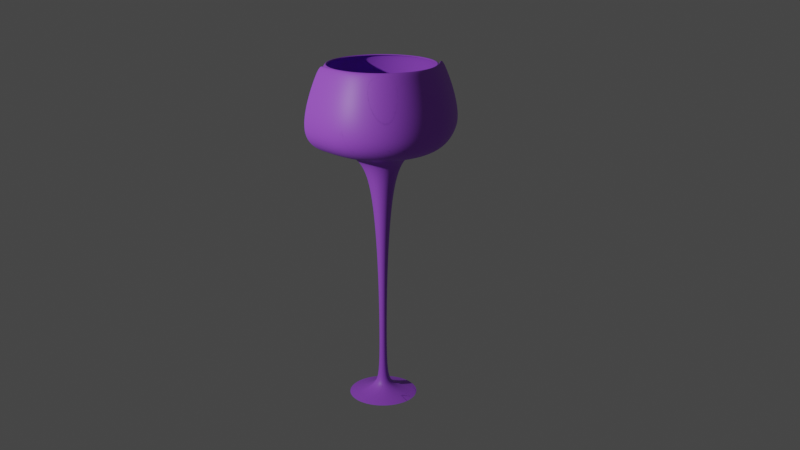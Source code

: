 # Source: goblet.blend  (saved by Blender 3.4.6; exported with 4.5.12 LTS)
import bpy
from mathutils import Matrix  # noqa: F401  (used for matrix-valued properties, if any)

bpy.ops.wm.read_factory_settings(use_empty=True)
scene = bpy.context.scene
scene.name = 'Scene'

# ---- collections
col_collection = bpy.data.collections.new('Collection'); scene.collection.children.link(col_collection)

# ---- materials (node trees are filled in below, after node groups)
mat_material = bpy.data.materials.new('Material')
mat_material.alpha_threshold = 0.0
mat_material.use_transparent_shadow = False
mat_material.roughness = 0.5
mat_material.line_color = (0.0, 0.0, 0.0, 1.0)

# ---- material node trees
mat_material.use_nodes = True; mat_material.node_tree.nodes.clear()
_N = mat_material.node_tree.nodes; _L = mat_material.node_tree.links
n0 = _N.new('ShaderNodeOutputMaterial'); n0.name = 'Material Output'; n0.location = (300, 300)
n1 = _N.new('ShaderNodeBsdfPrincipled'); n1.name = 'Principled BSDF'; n1.location = (10, 300)
n1.distribution = 'GGX'
n1.subsurface_method = 'RANDOM_WALK_SKIN'
n1.inputs[0].default_value = (0.3884, 0.09303, 0.8, 1.0)
n1.inputs[3].default_value = 1.45
n1.inputs[27].default_value = (0.0, 0.0, 0.0, 1.0)
n1.inputs[28].default_value = 1.0
_L.new(n1.outputs[0], n0.inputs[0])
n0.is_active_output = True

# ---- world
world_world = bpy.data.worlds.new('World'); scene.world = world_world
world_world.use_nodes = True; world_world.node_tree.nodes.clear()
_N = world_world.node_tree.nodes; _L = world_world.node_tree.links
n0 = _N.new('ShaderNodeOutputWorld'); n0.name = 'World Output'; n0.location = (300, 300)
n1 = _N.new('ShaderNodeBackground'); n1.name = 'Background'; n1.location = (10, 300)
n1.inputs[0].default_value = (0.05088, 0.05088, 0.05088, 1.0)
_L.new(n1.outputs[0], n0.inputs[0])
n0.is_active_output = True
world_world.color = (0.05088, 0.05088, 0.05088)
world_world.use_sun_shadow = False
world_world.sun_shadow_jitter_overblur = 0.0

# ---- cameras
cam_camera = bpy.data.cameras.new('Camera')
cam_camera.clip_end = 100.0
cam_camera.ortho_scale = 7.314

# ---- lights
light_light = bpy.data.lights.new('Light', 'POINT')
light_light.transmission_factor = 0.0
light_light.energy = 1000.0
light_light.shadow_soft_size = 0.1
light_light.shadow_maximum_resolution = 0.006
light_light.use_absolute_resolution = True

# ---- meshes
me_001 = bpy.data.meshes.new('平面.001')
me_001.from_pydata([(-2.009, 2.531, -1.446), (-1.972, 0.5383, -1.281), (-2.331, 2.533, -1.445), (-2.722, 2.677, -1.456), (-2.491, 3.336, -1.511), (-2.46, 3.303, -1.508), (-2.01, 0.3559, -1.265), (-2.286, 0.2979, -1.26), (-1.994, 2.528, -1.488), (-1.966, 0.537, -1.296), (-2.224, 2.51, -1.714), (-2.502, 2.631, -1.999), (-2.338, 3.304, -1.892), (-2.316, 3.273, -1.868), (-1.994, 0.3523, -1.308), (-2.19, 0.278, -1.496), (-1.954, 2.526, -1.508), (-1.952, 0.5364, -1.303), (-1.958, 2.5, -1.829), (-1.962, 2.612, -2.23), (-1.96, 3.29, -2.056), (-1.96, 3.26, -2.022), (-1.952, 0.3508, -1.326), (-1.955, 0.2696, -1.596), (-1.912, 2.527, -1.494), (-1.936, 0.5368, -1.298), (-1.687, 2.509, -1.724), (-1.415, 2.63, -2.015), (-1.577, 3.303, -1.906), (-1.598, 3.271, -1.881), (-1.909, 0.3522, -1.31), (-1.717, 0.2775, -1.502), (-1.892, 2.53, -1.454), (-1.929, 0.5381, -1.283), (-1.569, 2.532, -1.459), (-1.179, 2.675, -1.478), (-1.41, 3.335, -1.531), (-1.441, 3.301, -1.527), (-1.891, 0.3556, -1.269), (-1.614, 0.2972, -1.268), (-1.906, 2.534, -1.412), (-1.934, 0.5394, -1.268), (-1.673, 2.554, -1.189), (-1.392, 2.721, -0.9318), (-1.558, 3.367, -1.147), (-1.58, 3.332, -1.166), (-1.907, 0.3592, -1.226), (-1.708, 0.3172, -1.03), (-1.946, 2.536, -1.392), (-1.949, 0.54, -1.261), (-1.938, 2.564, -1.07), (-1.929, 2.741, -0.6937), (-1.934, 3.381, -0.9793), (-1.934, 3.345, -1.007), (-1.948, 0.3608, -1.207), (-1.942, 0.3259, -0.927), (-1.988, 2.535, -1.405), (-1.964, 0.5396, -1.266), (-2.21, 2.556, -1.172), (-2.479, 2.724, -0.9022), (-2.319, 3.369, -1.124), (-2.298, 3.334, -1.144), (-1.991, 0.3595, -1.223), (-2.181, 0.3182, -1.018), (-2.008, 2.531, -1.445), (-1.972, 0.5384, -1.28), (-2.331, 2.534, -1.435), (-2.721, 2.679, -1.436), (-2.49, 3.337, -1.498), (-2.459, 3.304, -1.496), (-2.01, 0.356, -1.264), (-2.286, 0.2986, -1.251), (-1.995, 2.528, -1.487), (-1.967, 0.5371, -1.296), (-2.231, 2.511, -1.707), (-2.515, 2.633, -1.985), (-2.347, 3.305, -1.883), (-2.325, 3.273, -1.859), (-1.995, 0.3524, -1.307), (-2.196, 0.2785, -1.49), (-1.956, 2.526, -1.507), (-1.952, 0.5364, -1.303), (-1.967, 2.501, -1.829), (-1.981, 2.612, -2.23), (-1.974, 3.291, -2.055), (-1.973, 3.26, -2.022), (-1.953, 0.3508, -1.326), (-1.963, 0.2696, -1.596), (-1.913, 2.527, -1.495), (-1.937, 0.5368, -1.298), (-1.694, 2.509, -1.731), (-1.429, 2.629, -2.028), (-1.586, 3.302, -1.915), (-1.608, 3.271, -1.89), (-1.911, 0.3521, -1.311), (-1.723, 0.277, -1.508), (-1.892, 2.53, -1.456), (-1.929, 0.538, -1.284), (-1.57, 2.531, -1.469), (-1.18, 2.674, -1.497), (-1.411, 3.334, -1.544), (-1.442, 3.3, -1.54), (-1.891, 0.3555, -1.27), (-1.615, 0.2965, -1.276)], [], [(6, 7, 15, 14), (5, 4, 12, 13), (3, 2, 10, 11), (0, 1, 9, 8), (1, 6, 14, 9), (4, 3, 11, 12), (2, 0, 8, 10), (12, 11, 19, 20), (10, 8, 16, 18), (14, 15, 23, 22), (13, 12, 20, 21), (11, 10, 18, 19), (8, 9, 17, 16), (9, 14, 22, 17), (22, 23, 31, 30), (21, 20, 28, 29), (19, 18, 26, 27), (16, 17, 25, 24), (17, 22, 30, 25), (20, 19, 27, 28), (18, 16, 24, 26), (30, 31, 39, 38), (29, 28, 36, 37), (27, 26, 34, 35), (24, 25, 33, 32), (25, 30, 38, 33), (28, 27, 35, 36), (26, 24, 32, 34), (35, 34, 42, 43), (32, 33, 41, 40), (33, 38, 46, 41), (36, 35, 43, 44), (34, 32, 40, 42), (38, 39, 47, 46), (37, 36, 44, 45), (41, 46, 54, 49), (44, 43, 51, 52), (42, 40, 48, 50), (46, 47, 55, 54), (45, 44, 52, 53), (43, 42, 50, 51), (40, 41, 49, 48), (49, 54, 62, 57), (52, 51, 59, 60), (50, 48, 56, 58), (54, 55, 63, 62), (53, 52, 60, 61), (51, 50, 58, 59), (48, 49, 57, 56), (58, 56, 64, 66), (62, 63, 71, 70), (61, 60, 68, 69), (59, 58, 66, 67), (56, 57, 65, 64), (57, 62, 70, 65), (60, 59, 67, 68), (70, 71, 79, 78), (69, 68, 76, 77), (67, 66, 74, 75), (64, 65, 73, 72), (65, 70, 78, 73), (68, 67, 75, 76), (66, 64, 72, 74), (77, 76, 84, 85), (75, 74, 82, 83), (72, 73, 81, 80), (73, 78, 86, 81), (76, 75, 83, 84), (74, 72, 80, 82), (78, 79, 87, 86), (80, 81, 89, 88), (81, 86, 94, 89), (84, 83, 91, 92), (82, 80, 88, 90), (86, 87, 95, 94), (85, 84, 92, 93), (83, 82, 90, 91), (89, 94, 102, 97), (92, 91, 99, 100), (90, 88, 96, 98), (94, 95, 103, 102), (93, 92, 100, 101), (91, 90, 98, 99), (88, 89, 97, 96)])
_uv = me_001.uv_layers.new(name='UV 贴图')
_uv.uv.foreach_set('vector', [0.0, 0.0, 0.0, 0.0, 0.0, 0.0, 0.0, 0.0, 0.0, 0.0, 0.0, 0.0, 0.0, 0.0, 0.0, 0.0, 0.0, 0.0, 0.0, 0.0, 0.0, 0.0, 0.0, 0.0, 0.0, 0.0, 0.0, 0.0, 0.0, 0.0, 0.0, 0.0, 0.0, 0.0, 0.0, 0.0, 0.0, 0.0, 0.0, 0.0, 0.0, 0.0, 0.0, 0.0, 0.0, 0.0, 0.0, 0.0, 0.0, 0.0, 0.0, 0.0, 0.0, 0.0, 0.0, 0.0, 0.0, 0.0, 0.0, 0.0, 0.0, 0.0, 0.0, 0.0, 0.0, 0.0, 0.0, 0.0, 0.0, 0.0, 0.0, 0.0, 0.0, 0.0, 0.0, 0.0, 0.0, 0.0, 0.0, 0.0, 0.0, 0.0, 0.0, 0.0, 0.0, 0.0, 0.0, 0.0, 0.0, 0.0, 0.0, 0.0, 0.0, 0.0, 0.0, 0.0, 0.0, 0.0, 0.0, 0.0, 0.0, 0.0, 0.0, 0.0, 0.0, 0.0, 0.0, 0.0, 0.0, 0.0, 0.0, 0.0, 0.0, 0.0, 0.0, 0.0, 0.0, 0.0, 0.0, 0.0, 0.0, 0.0, 0.0, 0.0, 0.0, 0.0, 0.0, 0.0, 0.0, 0.0, 0.0, 0.0, 0.0, 0.0, 0.0, 0.0, 0.0, 0.0, 0.0, 0.0, 0.0, 0.0, 0.0, 0.0, 0.0, 0.0, 0.0, 0.0, 0.0, 0.0, 0.0, 0.0, 0.0, 0.0, 0.0, 0.0, 0.0, 0.0, 0.0, 0.0, 0.0, 0.0, 0.0, 0.0, 0.0, 0.0, 0.0, 0.0, 0.0, 0.0, 0.0, 0.0, 0.0, 0.0, 0.0, 0.0, 0.0, 0.0, 0.0, 0.0, 0.0, 0.0, 0.0, 0.0, 0.0, 0.0, 0.0, 0.0, 0.0, 0.0, 0.0, 0.0, 0.0, 0.0, 0.0, 0.0, 0.0, 0.0, 0.0, 0.0, 0.0, 0.0, 0.0, 0.0, 0.0, 0.0, 0.0, 0.0, 0.0, 0.0, 0.0, 0.0, 0.0, 0.0, 0.0, 0.0, 0.0, 0.0, 0.0, 0.0, 0.0, 0.0, 0.0, 0.0, 0.0, 0.0, 0.0, 0.0, 0.0, 0.0, 0.0, 0.0, 0.0, 0.0, 0.0, 0.0, 0.0, 0.0, 0.0, 0.0, 0.0, 0.0, 0.0, 0.0, 0.0, 0.0, 0.0, 0.0, 0.0, 0.0, 0.0, 0.0, 0.0, 0.0, 0.0, 0.0, 0.0, 0.0, 0.0, 0.0, 0.0, 0.0, 0.0, 0.0, 0.0, 0.0, 0.0, 0.0, 0.0, 0.0, 0.0, 0.0, 0.0, 0.0, 0.0, 0.0, 0.0, 0.0, 0.0, 0.0, 0.0, 0.0, 0.0, 0.0, 0.0, 0.0, 0.0, 0.0, 0.0, 0.0, 0.0, 0.0, 0.0, 0.0, 0.0, 0.0, 0.0, 0.0, 0.0, 0.0, 0.0, 0.0, 0.0, 0.0, 0.0, 0.0, 0.0, 0.0, 0.0, 0.0, 0.0, 0.0, 0.0, 0.0, 0.0, 0.0, 0.0, 0.0, 0.0, 0.0, 0.0, 0.0, 0.0, 0.0, 0.0, 0.0, 0.0, 0.0, 0.0, 0.0, 0.0, 0.0, 0.0, 0.0, 0.0, 0.0, 0.0, 0.0, 0.0, 0.0, 0.0, 0.0, 0.0, 0.0, 0.0, 0.0, 0.0, 0.0, 0.0, 0.0, 0.0, 0.0, 0.0, 0.0, 0.0, 0.0, 0.0, 0.0, 0.0, 0.0, 0.0, 0.0, 0.0, 0.0, 0.0, 0.0, 0.0, 0.0, 0.0, 0.0, 0.0, 0.0, 0.0, 0.0, 0.0, 0.0, 0.0, 0.0, 0.0, 0.0, 0.0, 0.0, 0.0, 0.0, 0.0, 0.0, 0.0, 0.0, 0.0, 0.0, 0.0, 0.0, 0.0, 0.0, 0.0, 0.0, 0.0, 0.0, 0.0, 0.0, 0.0, 0.0, 0.0, 0.0, 0.0, 0.0, 0.0, 0.0, 0.0, 0.0, 0.0, 0.0, 0.0, 0.0, 0.0, 0.0, 0.0, 0.0, 0.0, 0.0, 0.0, 0.0, 0.0, 0.0, 0.0, 0.0, 0.0, 0.0, 0.0, 0.0, 0.0, 0.0, 0.0, 0.0, 0.0, 0.0, 0.0, 0.0, 0.0, 0.0, 0.0, 0.0, 0.0, 0.0, 0.0, 0.0, 0.0, 0.0, 0.0, 0.0, 0.0, 0.0, 0.0, 0.0, 0.0, 0.0, 0.0, 0.0, 0.0, 0.0, 0.0, 0.0, 0.0, 0.0, 0.0, 0.0, 0.0, 0.0, 0.0, 0.0, 0.0, 0.0, 0.0, 0.0, 0.0, 0.0, 0.0, 0.0, 0.0, 0.0, 0.0, 0.0, 0.0, 0.0, 0.0, 0.0, 0.0, 0.0, 0.0, 0.0, 0.0, 0.0, 0.0, 0.0, 0.0, 0.0, 0.0, 0.0, 0.0, 0.0, 0.0, 0.0, 0.0, 0.0, 0.0, 0.0, 0.0, 0.0, 0.0, 0.0, 0.0, 0.0, 0.0, 0.0, 0.0, 0.0, 0.0, 0.0, 0.0, 0.0, 0.0, 0.0, 0.0, 0.0, 0.0, 0.0, 0.0, 0.0, 0.0, 0.0, 0.0, 0.0, 0.0, 0.0, 0.0, 0.0, 0.0, 0.0, 0.0, 0.0, 0.0, 0.0, 0.0, 0.0, 0.0, 0.0, 0.0, 0.0, 0.0, 0.0, 0.0, 0.0, 0.0, 0.0, 0.0, 0.0, 0.0, 0.0, 0.0, 0.0, 0.0, 0.0, 0.0, 0.0, 0.0, 0.0, 0.0, 0.0, 0.0, 0.0, 0.0, 0.0, 0.0, 0.0, 0.0, 0.0, 0.0, 0.0, 0.0, 0.0, 0.0, 0.0, 0.0, 0.0, 0.0, 0.0, 0.0, 0.0, 0.0, 0.0, 0.0, 0.0, 0.0, 0.0, 0.0, 0.0, 0.0, 0.0, 0.0, 0.0, 0.0, 0.0, 0.0, 0.0, 0.0, 0.0, 0.0, 0.0, 0.0, 0.0, 0.0, 0.0, 0.0, 0.0, 0.0, 0.0, 0.0, 0.0, 0.0, 0.0, 0.0, 0.0, 0.0, 0.0, 0.0, 0.0, 0.0, 0.0, 0.0, 0.0, 0.0, 0.0, 0.0, 0.0, 0.0, 0.0, 0.0, 0.0, 0.0, 0.0, 0.0, 0.0, 0.0, 0.0, 0.0, 0.0, 0.0, 0.0, 0.0, 0.0, 0.0, 0.0, 0.0, 0.0, 0.0, 0.0, 0.0, 0.0, 0.0, 0.0, 0.0, 0.0, 0.0, 0.0, 0.0, 0.0, 0.0, 0.0, 0.0, 0.0, 0.0, 0.0])
me_001.materials.append(mat_material)
me_001.update()

# ---- objects
ob_light = bpy.data.objects.new('Light', light_light)
ob_camera = bpy.data.objects.new('Camera', cam_camera)
ob_x = bpy.data.objects.new('平面', me_001)

# ---- transforms, parenting, visibility, modifiers, constraints
ob_light.location = (4.076, 1.005, 5.904)
ob_light.rotation_euler = (0.6503, 0.05522, 1.866)
ob_light.lock_rotations_4d = False
ob_light.empty_display_type = 'ARROWS'
ob_light.color = (0.0, 0.0, 0.0, 0.0)
ob_light.lineart.crease_threshold = 0.0
ob_camera.location = (0.403, 7.649, 5.832)
ob_camera.rotation_euler = (1.256, -2.184e-06, 9.179)
ob_camera.scale = (1.0, 1.0, 1.0)
ob_camera.lock_rotations_4d = False
ob_camera.empty_display_type = 'ARROWS'
ob_camera.color = (0.0, 0.0, 0.0, 0.0)
ob_camera.display_type = 'WIRE'
ob_camera.lineart.crease_threshold = 0.0
ob_x.location = (0.2497, -2.597, 0.8161)
ob_x.rotation_euler = (1.655, -0.0, 0.0)
_m = ob_x.modifiers.new('细分', 'SUBSURF')
_m.levels = 5
_m.render_levels = 5

# ---- collection membership
col_collection.objects.link(ob_light)
col_collection.objects.link(ob_camera)
col_collection.objects.link(ob_x)

# ---- scene / render settings (as saved in the file)
scene.camera = ob_camera
scene.frame_start = 1; scene.frame_end = 250; scene.frame_set(1)
scene.render.engine = 'BLENDER_EEVEE_NEXT'
scene.cycles.sampling_pattern = 'TABULATED_SOBOL'
scene.cycles.use_light_tree = False
scene.view_settings.view_transform = 'Filmic'
bpy.context.view_layer.update()
